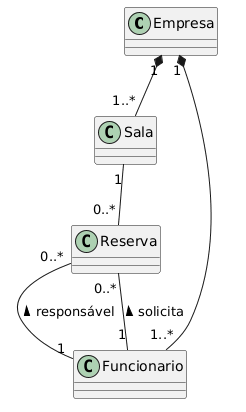

The diagram above was rendered by PlantUML. Its source (embedded in the PNG):
@startuml
class Empresa
class Sala
class Funcionario
class Reserva

Empresa "1" *-- "1..*" Sala
Empresa "1" *-- "1..*" Funcionario
Sala "1" -- "0..*" Reserva
Funcionario "1" -- "0..*" Reserva : solicita >
Reserva "0..*" -- "1" Funcionario : responsável <
@enduml